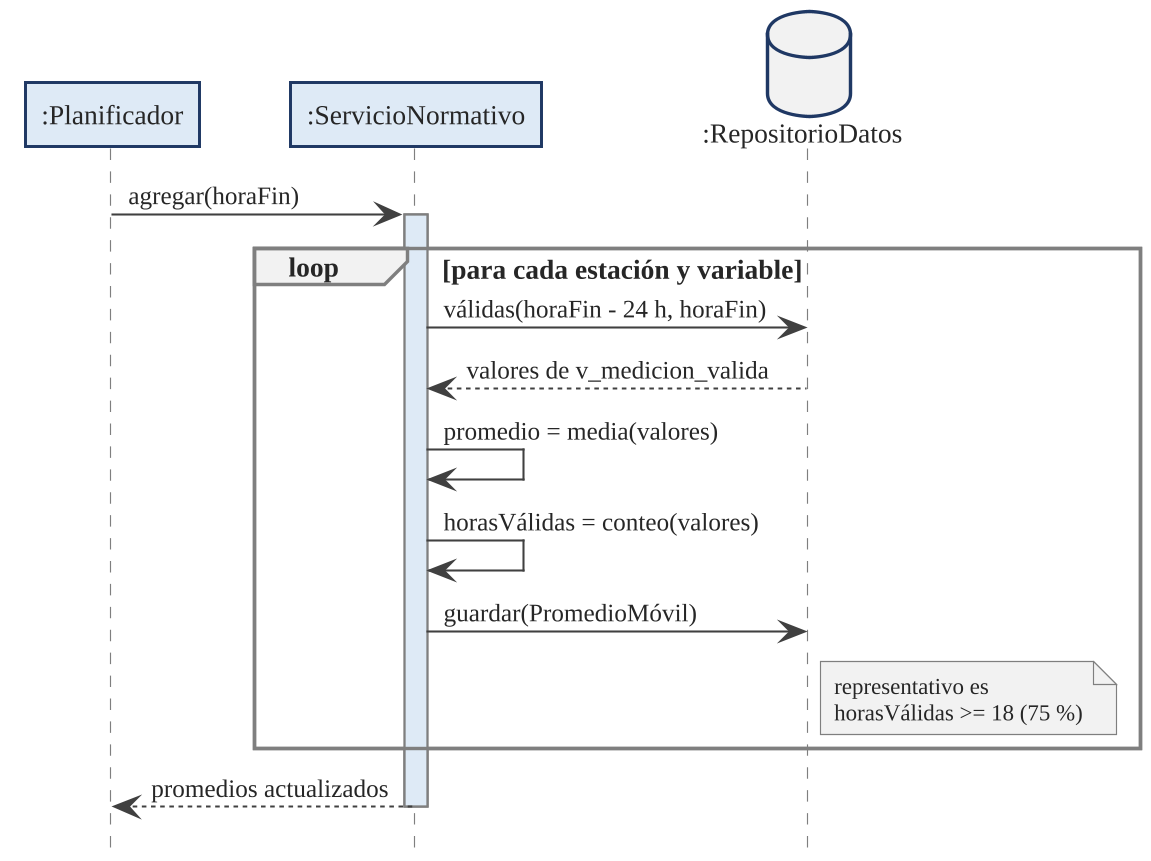

The diagram above was rendered by PlantUML. Its source (embedded in the PNG):
@startuml
!include tema.iuml
hide footbox
autoactivate off

participant ":Planificador" as PLA
participant ":ServicioNormativo" as NOR
database ":RepositorioDatos" as DB
PLA -> NOR : agregar(horaFin)
activate NOR
loop para cada estación y variable
  NOR -> DB : válidas(horaFin - 24 h, horaFin)
  DB --> NOR : valores de v_medicion_valida
  NOR -> NOR : promedio = media(valores)
  NOR -> NOR : horasVálidas = conteo(valores)
  NOR -> DB : guardar(PromedioMóvil)
  note right of DB
    representativo es
    horasVálidas >= 18 (75 %)
  end note
end
NOR --> PLA : promedios actualizados
deactivate NOR

@enduml